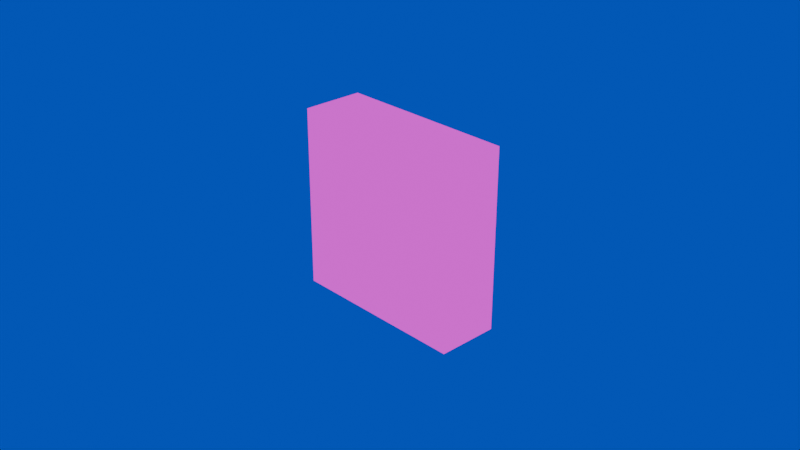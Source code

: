 # Source: diskette-bumps_save_.blend  (saved by Blender 5.0.119; exported with 4.5.12 LTS)
import bpy
from mathutils import Matrix  # noqa: F401  (used for matrix-valued properties, if any)

bpy.ops.wm.read_factory_settings(use_empty=True)
scene = bpy.context.scene
scene.name = 'Scene'

# ---- collections
col_collection = bpy.data.collections.new('Collection'); scene.collection.children.link(col_collection)

# ---- images (referenced by path relative to the original .blend; pixels are not part of the script)
import os
ASSET_DIR = os.environ.get("B2B_ASSET_DIR", "")  # directory of the original .blend (textures are referenced by path, not embedded)
HERE = os.path.dirname(os.path.abspath(__file__))  # packed textures are extracted next to this script under _unpacked/

def load_image(name, relpath, width, height, colorspace="sRGB"):
    """Load a texture the original file referenced (path relative to the .blend, or extracted next to this script)."""
    p = next((c for c in (os.path.join(HERE, relpath), os.path.join(ASSET_DIR, relpath)) if relpath and os.path.exists(c)), "")
    if p:
        img = bpy.data.images.load(p, check_existing=True)
        img.name = name
    else:  # same state as the original file: an image datablock whose file is absent (Cycles renders it pink)
        img = bpy.data.images.new(name, width, height)
        img.source = "FILE"
        img.filepath = "//" + (relpath or name)
    img.colorspace_settings.name = colorspace
    return img
img_diskette_texture_32_png = load_image('diskette-texture-32.png', 'diskette-texture-32.png', 1024, 1024, 'sRGB')

# ---- materials (node trees are filled in below, after node groups)
mat_diskette = bpy.data.materials.new('diskette')
mat_diskette.alpha_threshold = 0.0
mat_diskette.use_backface_culling_lightprobe_volume = False
mat_diskette.roughness = 0.5
mat_diskette.line_color = (0.0, 0.0, 0.0, 1.0)

# ---- material node trees
mat_diskette.use_nodes = True; mat_diskette.node_tree.nodes.clear()
_N = mat_diskette.node_tree.nodes; _L = mat_diskette.node_tree.links
n0 = _N.new('ShaderNodeOutputMaterial'); n0.name = 'Material Output'; n0.location = (200, 100)
n1 = _N.new('ShaderNodeTexImage'); n1.name = 'Image Texture'; n1.location = (-163, 115)
n1.image = img_diskette_texture_32_png
n1.interpolation = 'Closest'
n1.extension = 'MIRROR'
n2 = _N.new('ShaderNodeUVMap'); n2.name = 'UV Map'; n2.location = (-267, -187)
n2.uv_map = 'UVMap'
_L.new(n1.outputs[0], n0.inputs[0])
_L.new(n2.outputs[0], n1.inputs[0])
n0.is_active_output = True

# ---- world
world_world = bpy.data.worlds.new('World'); scene.world = world_world
world_world.use_nodes = True; world_world.node_tree.nodes.clear()
_N = world_world.node_tree.nodes; _L = world_world.node_tree.links
n0 = _N.new('ShaderNodeOutputWorld'); n0.name = 'World Output'; n0.location = (200, 100)
n1 = _N.new('ShaderNodeBackground'); n1.name = 'Background'; n1.location = (-200, 100)
n1.inputs[0].default_value = (0.0, 0.05751, 0.5577, 1.0)
_L.new(n1.outputs[0], n0.inputs[0])
n0.is_active_output = True
world_world.color = (0.05088, 0.05088, 0.05088)
world_world.sun_shadow_jitter_overblur = 0.0

# ---- cameras
cam_camera = bpy.data.cameras.new('Camera')
cam_camera.clip_end = 100.0
cam_camera.ortho_scale = 7.314

# ---- lights
light_light = bpy.data.lights.new('Light', 'POINT')
light_light.energy = 1000.0
light_light.shadow_soft_size = 0.1

# ---- meshes
me_cube = bpy.data.meshes.new('Cube')
me_cube.from_pydata([(-1.003, -1.0, -0.9973), (-0.9973, -1.0, 1.003), (0.9973, -1.0, -1.003), (1.003, -1.0, 0.9973), (-0.9973, 1.0, 1.003), (1.003, 1.0, 0.9973), (-1.003, 1.0, -0.9973), (0.9973, 1.0, -1.003), (-1.0, 1.0, 0.002687), (1.0, -1.0, -0.002687), (-1.0, -1.0, 0.002687), (1.0, 1.0, -0.002687), (0.9987, -1.0, -0.5027), (-1.001, 1.0, -0.4973), (-1.001, -1.0, -0.4973), (0.9987, 1.0, -0.5027), (0.998, -1.0, -0.7527), (-1.002, 1.0, -0.7473), (-1.002, -1.0, -0.7473), (0.998, 1.0, -0.7527), (-1.001, 1.0, -0.2473), (-1.001, -1.0, -0.2473), (0.9993, 1.0, -0.2527), (0.9993, -1.0, -0.2527), (0.999, -1.0, -0.3777), (-1.001, 1.0, -0.3723), (-1.001, -1.0, -0.3723), (0.999, 1.0, -0.3777), (0.002687, 1.0, 1.0), (-0.002687, -1.209, -1.0), (0.002687, -1.0, 1.0), (-0.002687, 1.0, -1.0), (0.0, -1.209, 0.0), (-0.001344, -1.209, -0.5), (-0.002015, -1.209, -0.75), (-0.0006717, -1.0, -0.25), (-0.001008, -1.209, -0.375), (-0.4973, -1.0, 1.001), (-0.5027, 1.0, -0.9987), (-0.4973, 1.0, 1.001), (-0.5027, -1.209, -0.9987), (-0.5, -1.0, 0.001344), (-0.5013, -1.209, -0.4987), (-0.502, -1.209, -0.7487), (-0.5007, -1.0, -0.2487), (-0.501, -1.209, -0.3737), (0.5027, 1.0, 0.9987), (0.4973, -1.209, -1.001), (0.5, -1.0, -0.001344), (0.4987, -1.209, -0.5013), (0.498, -1.209, -0.7513), (0.4993, -1.0, -0.2513), (0.499, -1.209, -0.3763), (0.5027, -1.0, 0.9987), (0.4973, 1.0, -1.001), (0.2527, -1.0, 0.9993), (0.2473, 1.0, -1.001), (0.2527, 1.0, 0.9993), (0.2473, -1.209, -1.001), (0.25, -1.209, -0.0006718), (0.2487, -1.209, -0.5007), (0.248, -1.209, -0.7507), (0.2493, -1.0, -0.2507), (0.249, -1.209, -0.3757), (-0.2473, 1.0, 1.001), (-0.2527, -1.0, -0.9993), (-0.25, -1.209, 0.0006718), (-0.2513, -1.0, -0.4993), (-0.252, -1.0, -0.7493), (-0.2507, -1.0, -0.2493), (-0.251, -1.0, -0.3743), (-0.2473, -1.0, 1.001), (-0.2527, 1.0, -0.9993), (-0.9987, 1.0, 0.5027), (-0.9987, -1.0, 0.5027), (1.001, 1.0, 0.4973), (1.001, -1.0, 0.4973), (0.001344, -1.0, 0.5), (-0.4987, -1.0, 0.5013), (0.5013, -1.0, 0.4987), (0.2513, -1.0, 0.4993), (-0.2487, -1.0, 0.5007), (1.001, -1.0, 0.2473), (-0.9993, 1.0, 0.2527), (-0.9993, -1.0, 0.2527), (1.001, 1.0, 0.2473), (0.0006718, -1.209, 0.25), (-0.4993, -1.0, 0.2513), (0.5007, -1.0, 0.2487), (0.2507, -1.209, 0.2493), (-0.2493, -1.209, 0.2507), (-0.999, 1.0, 0.3777), (-0.999, -1.0, 0.3777), (1.001, 1.0, 0.3723), (0.001008, -1.0, 0.375), (-0.499, -1.0, 0.3763), (0.501, -1.0, 0.3737), (0.251, -1.0, 0.3743), (-0.249, -1.0, 0.3757), (1.001, -1.0, 0.3723), (1.0, -1.0, 0.1223), (-0.9997, 1.0, 0.1277), (-0.9997, -1.0, 0.1277), (1.0, 1.0, 0.1223), (0.0003359, -1.209, 0.125), (-0.4997, -1.0, 0.1263), (0.5003, -1.0, 0.1237), (0.2503, -1.209, 0.1243), (-0.2497, -1.209, 0.1257), (-1.0, 1.0, -0.1223), (-1.0, -1.0, -0.1223), (0.9997, 1.0, -0.1277), (0.9997, -1.0, -0.1277), (-0.0003359, -1.209, -0.125), (-0.5003, -1.0, -0.1237), (0.4997, -1.0, -0.1263), (0.2497, -1.209, -0.1257), (-0.2503, -1.209, -0.1243), (0.9995, -1.0, -0.1902), (-1.001, 1.0, -0.1848), (-1.001, -1.0, -0.1848), (0.9995, 1.0, -0.1902), (-0.0005038, -1.209, -0.1875), (-0.5005, -1.0, -0.1862), (0.4995, -1.0, -0.1888), (0.2495, -1.209, -0.1882), (-0.2505, -1.209, -0.1868), (0.3777, 1.0, 0.999), (0.3723, -1.209, -1.001), (0.375, -1.0, -0.001008), (0.3737, -1.209, -0.501), (0.373, -1.209, -0.751), (0.3743, -1.0, -0.251), (0.374, -1.209, -0.376), (0.3777, -1.0, 0.999), (0.3723, 1.0, -1.001), (0.3763, -1.0, 0.499), (0.3757, -1.0, 0.249), (0.376, -1.0, 0.374), (0.3753, -1.0, 0.124), (0.3747, -1.0, -0.126), (0.3745, -1.0, -0.1885), (-0.3723, -1.0, 1.001), (-0.3777, 1.0, -0.999), (-0.3723, 1.0, 1.001), (-0.3777, -1.209, -0.999), (-0.375, -1.0, 0.001008), (-0.3763, -1.209, -0.499), (-0.377, -1.209, -0.749), (-0.3757, -1.0, -0.249), (-0.376, -1.209, -0.374), (-0.3737, -1.0, 0.501), (-0.3743, -1.0, 0.251), (-0.374, -1.0, 0.376), (-0.3747, -1.0, 0.126), (-0.3753, -1.0, -0.124), (-0.3755, -1.0, -0.1865)], [], [(54, 7, 2, 47), (50, 47, 2, 16), (16, 2, 7, 19), (39, 4, 1, 37), (17, 6, 0, 18), (101, 8, 10, 102), (100, 9, 11, 103), (106, 48, 9, 100), (25, 13, 14, 26), (24, 12, 15, 27), (52, 49, 12, 24), (13, 17, 18, 14), (12, 16, 19, 15), (49, 50, 16, 12), (124, 51, 23, 118), (118, 23, 22, 121), (119, 20, 21, 120), (51, 52, 24, 23), (23, 24, 27, 22), (20, 25, 26, 21), (69, 70, 36, 35), (126, 69, 35, 122), (67, 68, 34, 33), (70, 67, 33, 36), (108, 66, 32, 104), (57, 28, 30, 55), (68, 65, 29, 34), (72, 31, 29, 65), (6, 38, 40, 0), (18, 0, 40, 43), (102, 10, 41, 105), (26, 14, 42, 45), (14, 18, 43, 42), (120, 21, 44, 123), (21, 26, 45, 44), (144, 64, 28, 57, 127, 46, 5, 75, 93, 85, 103, 11, 111, 121, 22, 27, 15, 19, 7, 54, 135, 56, 31, 72, 143, 38, 6, 17, 13, 25, 20, 119, 109, 8, 101, 83, 91, 73, 4, 39), (144, 39, 37, 142), (5, 46, 53, 3), (132, 133, 52, 51), (141, 132, 51, 124), (130, 131, 50, 49), (133, 130, 49, 52), (139, 129, 48, 106), (131, 128, 47, 50), (135, 54, 47, 128), (31, 56, 58, 29), (34, 29, 58, 61), (104, 32, 59, 107), (36, 33, 60, 63), (33, 34, 61, 60), (122, 35, 62, 125), (35, 36, 63, 62), (127, 57, 55, 134), (28, 64, 71, 30), (143, 72, 65, 145), (148, 145, 65, 68), (154, 146, 66, 108), (150, 147, 67, 70), (147, 148, 68, 67), (156, 149, 69, 126), (149, 150, 70, 69), (142, 151, 81, 71), (30, 77, 80, 55), (134, 136, 79, 53), (1, 74, 78, 37), (71, 81, 77, 30), (53, 79, 76, 3), (3, 76, 75, 5), (4, 73, 74, 1), (153, 152, 90, 98), (94, 86, 89, 97), (138, 137, 88, 96), (92, 84, 87, 95), (98, 90, 86, 94), (96, 88, 82, 99), (99, 82, 85, 93), (91, 83, 84, 92), (73, 91, 92, 74), (76, 99, 93, 75), (79, 96, 99, 76), (81, 98, 94, 77), (74, 92, 95, 78), (136, 138, 96, 79), (77, 94, 97, 80), (151, 153, 98, 81), (152, 154, 108, 90), (86, 104, 107, 89), (137, 139, 106, 88), (84, 102, 105, 87), (90, 108, 104, 86), (88, 106, 100, 82), (82, 100, 103, 85), (83, 101, 102, 84), (146, 155, 117, 66), (32, 113, 116, 59), (129, 140, 115, 48), (10, 110, 114, 41), (66, 117, 113, 32), (8, 109, 110, 10), (9, 112, 111, 11), (48, 115, 112, 9), (155, 156, 126, 117), (113, 122, 125, 116), (140, 141, 124, 115), (110, 120, 123, 114), (117, 126, 122, 113), (109, 119, 120, 110), (112, 118, 121, 111), (115, 124, 118, 112), (116, 125, 141, 140), (59, 116, 140, 129), (89, 107, 139, 137), (80, 97, 138, 136), (97, 89, 137, 138), (55, 80, 136, 134), (46, 127, 134, 53), (56, 135, 128, 58), (61, 58, 128, 131), (107, 59, 129, 139), (63, 60, 130, 133), (60, 61, 131, 130), (125, 62, 132, 141), (62, 63, 133, 132), (114, 123, 156, 155), (41, 114, 155, 146), (87, 105, 154, 152), (78, 95, 153, 151), (95, 87, 152, 153), (37, 78, 151, 142), (44, 45, 150, 149), (123, 44, 149, 156), (42, 43, 148, 147), (45, 42, 147, 150), (105, 41, 146, 154), (43, 40, 145, 148), (38, 143, 145, 40), (64, 144, 142, 71)])
_uv = me_cube.uv_layers.new(name='UVMap')
_uv.uv.foreach_set('vector', [0.3026, 0.9954, 0.0663, 0.9954, 0.0663, 0.9704, 0.3026, 0.9704, 0.7443, 0.8704, 0.7443, 0.9939, 0.9917, 0.9939, 0.9917, 0.8704, 0.04803, 0.6393, 0.006415, 0.6393, 0.006415, 0.3064, 0.04803, 0.3064, 0.5864, 0.0001998, 0.6696, 0.0001997, 0.6696, 0.3331, 0.5864, 0.3331, 0.9615, 0.3081, 1.003, 0.3081, 1.003, 0.6411, 0.9615, 0.6411, 0.8158, 0.3081, 0.8366, 0.3081, 0.8366, 0.6411, 0.8158, 0.6411, 0.1937, 0.6393, 0.1729, 0.6393, 0.1729, 0.3064, 0.1937, 0.3064, 0.7443, 0.4383, 0.7443, 0.5, 0.9917, 0.5, 0.9917, 0.4383, 0.8991, 0.3081, 0.9199, 0.3081, 0.9199, 0.6411, 0.8991, 0.6411, 0.1105, 0.6393, 0.08965, 0.6393, 0.08965, 0.3064, 0.1105, 0.3064, 0.7443, 0.6852, 0.7443, 0.747, 0.9917, 0.747, 0.9917, 0.6852, 0.9199, 0.3081, 0.9615, 0.3081, 0.9615, 0.6411, 0.9199, 0.6411, 0.08965, 0.6393, 0.04803, 0.6393, 0.04803, 0.3064, 0.08965, 0.3064, 0.7443, 0.747, 0.7443, 0.8704, 0.9917, 0.8704, 0.9917, 0.747, 0.7443, 0.5926, 0.7443, 0.6235, 0.9917, 0.6235, 0.9917, 0.5926, 0.1417, 0.6393, 0.1313, 0.6393, 0.1313, 0.3064, 0.1417, 0.3064, 0.8679, 0.3081, 0.8783, 0.3081, 0.8783, 0.6411, 0.8679, 0.6411, 0.7443, 0.6235, 0.7443, 0.6852, 0.9917, 0.6852, 0.9917, 0.6235, 0.1313, 0.6393, 0.1105, 0.6393, 0.1105, 0.3064, 0.1313, 0.3064, 0.8783, 0.3081, 0.8991, 0.3081, 0.8991, 0.6411, 0.8783, 0.6411, 0.3733, 0.6235, 0.3733, 0.6852, 0.497, 0.6852, 0.497, 0.6235, 0.3733, 0.5926, 0.3733, 0.6235, 0.497, 0.6235, 0.497, 0.5926, 0.3733, 0.747, 0.3733, 0.8704, 0.497, 0.8704, 0.497, 0.747, 0.3733, 0.6852, 0.3733, 0.747, 0.497, 0.747, 0.497, 0.6852, 0.3733, 0.4383, 0.3733, 0.5, 0.497, 0.5, 0.497, 0.4383, 0.4616, 0.0001998, 0.5032, 0.0001998, 0.5032, 0.3331, 0.4616, 0.3331, 0.3733, 0.8704, 0.3733, 0.9939, 0.497, 0.9939, 0.497, 0.8704, 0.6571, 0.9954, 0.539, 0.9954, 0.539, 0.9704, 0.6571, 0.9704, 1.012, 0.9954, 0.7753, 0.9954, 0.7753, 0.9704, 1.012, 0.9704, 0.002228, 0.8704, 0.002228, 0.9939, 0.2496, 0.9939, 0.2496, 0.8704, 0.002228, 0.4383, 0.002228, 0.5, 0.2496, 0.5, 0.2496, 0.4383, 0.002228, 0.6852, 0.002228, 0.747, 0.2496, 0.747, 0.2496, 0.6852, 0.002228, 0.747, 0.002228, 0.8704, 0.2496, 0.8704, 0.2496, 0.747, 0.002228, 0.5926, 0.002228, 0.6235, 0.2496, 0.6235, 0.2496, 0.5926, 0.002228, 0.6235, 0.002228, 0.6852, 0.2496, 0.6852, 0.2496, 0.6235, 0.771, 0.07698, 0.785, 0.07698, 0.8132, 0.07698, 0.8414, 0.07698, 0.8555, 0.07698, 0.8696, 0.07698, 0.926, 0.07698, 0.926, 0.1353, 0.926, 0.1499, 0.926, 0.1645, 0.926, 0.179, 0.926, 0.1936, 0.926, 0.2082, 0.926, 0.2155, 0.926, 0.2228, 0.926, 0.2373, 0.926, 0.2519, 0.926, 0.2811, 0.926, 0.3102, 0.8696, 0.3102, 0.8555, 0.3102, 0.8414, 0.3102, 0.8132, 0.3102, 0.785, 0.3102, 0.771, 0.3102, 0.7569, 0.3102, 0.7005, 0.3102, 0.7005, 0.2811, 0.7005, 0.2519, 0.7005, 0.2373, 0.7005, 0.2228, 0.7005, 0.2155, 0.7005, 0.2082, 0.7005, 0.1936, 0.7005, 0.179, 0.7005, 0.1645, 0.7005, 0.1499, 0.7005, 0.1353, 0.7005, 0.07698, 0.7569, 0.07698, 0.5656, 0.0001998, 0.5864, 0.0001998, 0.5864, 0.3331, 0.5656, 0.3331, 0.3367, 0.0001998, 0.4199, 0.0001998, 0.4199, 0.3331, 0.3367, 0.3331, 0.6825, 0.6235, 0.6825, 0.6852, 0.7443, 0.6852, 0.7443, 0.6235, 0.6825, 0.5926, 0.6825, 0.6235, 0.7443, 0.6235, 0.7443, 0.5926, 0.6825, 0.747, 0.6825, 0.8704, 0.7443, 0.8704, 0.7443, 0.747, 0.6825, 0.6852, 0.6825, 0.747, 0.7443, 0.747, 0.7443, 0.6852, 0.6825, 0.4383, 0.6825, 0.5, 0.7443, 0.5, 0.7443, 0.4383, 0.6825, 0.8704, 0.6825, 0.9939, 0.7443, 0.9939, 0.7443, 0.8704, 0.3617, 0.9954, 0.3026, 0.9954, 0.3026, 0.9704, 0.3617, 0.9704, 0.539, 0.9954, 0.4208, 0.9954, 0.4208, 0.9704, 0.539, 0.9704, 0.497, 0.8704, 0.497, 0.9939, 0.6206, 0.9939, 0.6206, 0.8704, 0.497, 0.4383, 0.497, 0.5, 0.6206, 0.5, 0.6206, 0.4383, 0.497, 0.6852, 0.497, 0.747, 0.6206, 0.747, 0.6206, 0.6852, 0.497, 0.747, 0.497, 0.8704, 0.6206, 0.8704, 0.6206, 0.747, 0.497, 0.5926, 0.497, 0.6235, 0.6206, 0.6235, 0.6206, 0.5926, 0.497, 0.6235, 0.497, 0.6852, 0.6206, 0.6852, 0.6206, 0.6235, 0.4408, 0.0001998, 0.4616, 0.0001998, 0.4616, 0.3331, 0.4408, 0.3331, 0.5032, 0.0001998, 0.5448, 0.0001998, 0.5448, 0.3331, 0.5032, 0.3331, 0.7162, 0.9954, 0.6571, 0.9954, 0.6571, 0.9704, 0.7162, 0.9704, 0.3114, 0.8704, 0.3114, 0.9939, 0.3733, 0.9939, 0.3733, 0.8704, 0.3114, 0.4383, 0.3114, 0.5, 0.3733, 0.5, 0.3733, 0.4383, 0.3114, 0.6852, 0.3114, 0.747, 0.3733, 0.747, 0.3733, 0.6852, 0.3114, 0.747, 0.3114, 0.8704, 0.3733, 0.8704, 0.3733, 0.747, 0.3114, 0.5926, 0.3114, 0.6235, 0.3733, 0.6235, 0.3733, 0.5926, 0.3114, 0.6235, 0.3114, 0.6852, 0.3733, 0.6852, 0.3733, 0.6235, 0.3114, 0.006099, 0.3114, 0.253, 0.3733, 0.253, 0.3733, 0.006099, 0.497, 0.006099, 0.497, 0.253, 0.6206, 0.253, 0.6206, 0.006099, 0.6825, 0.006099, 0.6825, 0.253, 0.7443, 0.253, 0.7443, 0.006099, 0.002228, 0.006099, 0.002228, 0.253, 0.2496, 0.253, 0.2496, 0.006099, 0.3733, 0.006099, 0.3733, 0.253, 0.497, 0.253, 0.497, 0.006099, 0.7443, 0.006099, 0.7443, 0.253, 0.9917, 0.253, 0.9917, 0.006099, 0.3393, 0.6393, 0.2561, 0.6393, 0.2561, 0.3064, 0.3393, 0.3064, 0.6702, 0.3081, 0.7534, 0.3081, 0.7534, 0.6411, 0.6702, 0.6411, 0.3114, 0.3148, 0.3114, 0.3765, 0.3733, 0.3765, 0.3733, 0.3148, 0.497, 0.3148, 0.497, 0.3765, 0.6206, 0.3765, 0.6206, 0.3148, 0.6825, 0.3148, 0.6825, 0.3765, 0.7443, 0.3765, 0.7443, 0.3148, 0.002228, 0.3148, 0.002228, 0.3765, 0.2496, 0.3765, 0.2496, 0.3148, 0.3733, 0.3148, 0.3733, 0.3765, 0.497, 0.3765, 0.497, 0.3148, 0.7443, 0.3148, 0.7443, 0.3765, 0.9917, 0.3765, 0.9917, 0.3148, 0.2353, 0.6393, 0.2145, 0.6393, 0.2145, 0.3064, 0.2353, 0.3064, 0.7742, 0.3081, 0.795, 0.3081, 0.795, 0.6411, 0.7742, 0.6411, 0.7534, 0.3081, 0.7742, 0.3081, 0.7742, 0.6411, 0.7534, 0.6411, 0.2561, 0.6393, 0.2353, 0.6393, 0.2353, 0.3064, 0.2561, 0.3064, 0.7443, 0.253, 0.7443, 0.3148, 0.9917, 0.3148, 0.9917, 0.253, 0.3733, 0.253, 0.3733, 0.3148, 0.497, 0.3148, 0.497, 0.253, 0.002228, 0.253, 0.002228, 0.3148, 0.2496, 0.3148, 0.2496, 0.253, 0.6825, 0.253, 0.6825, 0.3148, 0.7443, 0.3148, 0.7443, 0.253, 0.497, 0.253, 0.497, 0.3148, 0.6206, 0.3148, 0.6206, 0.253, 0.3114, 0.253, 0.3114, 0.3148, 0.3733, 0.3148, 0.3733, 0.253, 0.3114, 0.3765, 0.3114, 0.4383, 0.3733, 0.4383, 0.3733, 0.3765, 0.497, 0.3765, 0.497, 0.4383, 0.6206, 0.4383, 0.6206, 0.3765, 0.6825, 0.3765, 0.6825, 0.4383, 0.7443, 0.4383, 0.7443, 0.3765, 0.002228, 0.3765, 0.002228, 0.4383, 0.2496, 0.4383, 0.2496, 0.3765, 0.3733, 0.3765, 0.3733, 0.4383, 0.497, 0.4383, 0.497, 0.3765, 0.7443, 0.3765, 0.7443, 0.4383, 0.9917, 0.4383, 0.9917, 0.3765, 0.2145, 0.6393, 0.1937, 0.6393, 0.1937, 0.3064, 0.2145, 0.3064, 0.795, 0.3081, 0.8158, 0.3081, 0.8158, 0.6411, 0.795, 0.6411, 0.3114, 0.5, 0.3114, 0.5617, 0.3733, 0.5617, 0.3733, 0.5, 0.497, 0.5, 0.497, 0.5617, 0.6206, 0.5617, 0.6206, 0.5, 0.6825, 0.5, 0.6825, 0.5617, 0.7443, 0.5617, 0.7443, 0.5, 0.002228, 0.5, 0.002228, 0.5617, 0.2496, 0.5617, 0.2496, 0.5, 0.3733, 0.5, 0.3733, 0.5617, 0.497, 0.5617, 0.497, 0.5, 0.8366, 0.3081, 0.8575, 0.3081, 0.8575, 0.6411, 0.8366, 0.6411, 0.1729, 0.6393, 0.1521, 0.6393, 0.1521, 0.3064, 0.1729, 0.3064, 0.7443, 0.5, 0.7443, 0.5617, 0.9917, 0.5617, 0.9917, 0.5, 0.3114, 0.5617, 0.3114, 0.5926, 0.3733, 0.5926, 0.3733, 0.5617, 0.497, 0.5617, 0.497, 0.5926, 0.6206, 0.5926, 0.6206, 0.5617, 0.6825, 0.5617, 0.6825, 0.5926, 0.7443, 0.5926, 0.7443, 0.5617, 0.002228, 0.5617, 0.002228, 0.5926, 0.2496, 0.5926, 0.2496, 0.5617, 0.3733, 0.5617, 0.3733, 0.5926, 0.497, 0.5926, 0.497, 0.5617, 0.8575, 0.3081, 0.8679, 0.3081, 0.8679, 0.6411, 0.8575, 0.6411, 0.1521, 0.6393, 0.1417, 0.6393, 0.1417, 0.3064, 0.1521, 0.3064, 0.7443, 0.5617, 0.7443, 0.5926, 0.9917, 0.5926, 0.9917, 0.5617, 0.6206, 0.5617, 0.6206, 0.5926, 0.6825, 0.5926, 0.6825, 0.5617, 0.6206, 0.5, 0.6206, 0.5617, 0.6825, 0.5617, 0.6825, 0.5, 0.6206, 0.3765, 0.6206, 0.4383, 0.6825, 0.4383, 0.6825, 0.3765, 0.6206, 0.253, 0.6206, 0.3148, 0.6825, 0.3148, 0.6825, 0.253, 0.6206, 0.3148, 0.6206, 0.3765, 0.6825, 0.3765, 0.6825, 0.3148, 0.6206, 0.006099, 0.6206, 0.253, 0.6825, 0.253, 0.6825, 0.006099, 0.4199, 0.0001998, 0.4408, 0.0001998, 0.4408, 0.3331, 0.4199, 0.3331, 0.4208, 0.9954, 0.3617, 0.9954, 0.3617, 0.9704, 0.4208, 0.9704, 0.6206, 0.8704, 0.6206, 0.9939, 0.6825, 0.9939, 0.6825, 0.8704, 0.6206, 0.4383, 0.6206, 0.5, 0.6825, 0.5, 0.6825, 0.4383, 0.6206, 0.6852, 0.6206, 0.747, 0.6825, 0.747, 0.6825, 0.6852, 0.6206, 0.747, 0.6206, 0.8704, 0.6825, 0.8704, 0.6825, 0.747, 0.6206, 0.5926, 0.6206, 0.6235, 0.6825, 0.6235, 0.6825, 0.5926, 0.6206, 0.6235, 0.6206, 0.6852, 0.6825, 0.6852, 0.6825, 0.6235, 0.2496, 0.5617, 0.2496, 0.5926, 0.3114, 0.5926, 0.3114, 0.5617, 0.2496, 0.5, 0.2496, 0.5617, 0.3114, 0.5617, 0.3114, 0.5, 0.2496, 0.3765, 0.2496, 0.4383, 0.3114, 0.4383, 0.3114, 0.3765, 0.2496, 0.253, 0.2496, 0.3148, 0.3114, 0.3148, 0.3114, 0.253, 0.2496, 0.3148, 0.2496, 0.3765, 0.3114, 0.3765, 0.3114, 0.3148, 0.2496, 0.006099, 0.2496, 0.253, 0.3114, 0.253, 0.3114, 0.006099, 0.2496, 0.6235, 0.2496, 0.6852, 0.3114, 0.6852, 0.3114, 0.6235, 0.2496, 0.5926, 0.2496, 0.6235, 0.3114, 0.6235, 0.3114, 0.5926, 0.2496, 0.747, 0.2496, 0.8704, 0.3114, 0.8704, 0.3114, 0.747, 0.2496, 0.6852, 0.2496, 0.747, 0.3114, 0.747, 0.3114, 0.6852, 0.2496, 0.4383, 0.2496, 0.5, 0.3114, 0.5, 0.3114, 0.4383, 0.2496, 0.8704, 0.2496, 0.9939, 0.3114, 0.9939, 0.3114, 0.8704, 0.7753, 0.9954, 0.7162, 0.9954, 0.7162, 0.9704, 0.7753, 0.9704, 0.5448, 0.0001998, 0.5656, 0.0001998, 0.5656, 0.3331, 0.5448, 0.3331])
_ca = me_cube.color_attributes.new('Color', 'FLOAT_COLOR', 'POINT')
_ca.data.foreach_set('color', [0.0, 0.1272, 0.4869, 1.0, 0.0, 0.1272, 0.4869, 1.0, 0.0, 0.1272, 0.4869, 1.0, 0.0, 0.1272, 0.4869, 1.0, 0.0, 0.1272, 0.4869, 1.0, 0.0, 0.1272, 0.4869, 1.0, 0.0, 0.1272, 0.4869, 1.0, 0.0, 0.1272, 0.4869, 1.0, 0.0, 0.1272, 0.4869, 1.0, 0.0, 0.1272, 0.4869, 1.0, 0.0, 0.1272, 0.4869, 1.0, 0.0, 0.1272, 0.4869, 1.0, 0.0, 0.1272, 0.4869, 1.0, 0.0, 0.1272, 0.4869, 1.0, 0.0, 0.1272, 0.4869, 1.0, 0.0, 0.1272, 0.4869, 1.0, 0.0, 0.1272, 0.4869, 1.0, 0.0, 0.1272, 0.4869, 1.0, 0.0, 0.1272, 0.4869, 1.0, 0.0, 0.1272, 0.4869, 1.0, 0.0, 0.1272, 0.4869, 1.0, 0.0, 0.1272, 0.4869, 1.0, 0.0, 0.1272, 0.4869, 1.0, 0.0, 0.1272, 0.4869, 1.0, 0.0, 0.1272, 0.4869, 1.0, 0.0, 0.1272, 0.4869, 1.0, 0.0, 0.1272, 0.4869, 1.0, 0.0, 0.1272, 0.4869, 1.0, 0.0, 0.1272, 0.4869, 1.0, 0.0, 0.1272, 0.4869, 1.0, 0.0, 0.1272, 0.4869, 1.0, 0.0, 0.1272, 0.4869, 1.0, 0.0, 0.1272, 0.4869, 1.0, 0.0, 0.1272, 0.4869, 1.0, 0.0, 0.1272, 0.4869, 1.0, 0.0, 0.1272, 0.4869, 1.0, 0.0, 0.1272, 0.4869, 1.0, 0.0, 0.1272, 0.4869, 1.0, 0.0, 0.1272, 0.4869, 1.0, 0.0, 0.1272, 0.4869, 1.0, 0.0, 0.1272, 0.4869, 1.0, 0.0, 0.1272, 0.4869, 1.0, 0.0, 0.1272, 0.4869, 1.0, 0.0, 0.1272, 0.4869, 1.0, 0.0, 0.1272, 0.4869, 1.0, 0.0, 0.1272, 0.4869, 1.0, 0.0, 0.1272, 0.4869, 1.0, 0.0, 0.1272, 0.4869, 1.0, 0.0, 0.1272, 0.4869, 1.0, 0.0, 0.1272, 0.4869, 1.0, 0.0, 0.1272, 0.4869, 1.0, 0.0, 0.1272, 0.4869, 1.0, 0.0, 0.1272, 0.4869, 1.0, 0.0, 0.1272, 0.4869, 1.0, 0.0, 0.1272, 0.4869, 1.0, 0.0, 0.1272, 0.4869, 1.0, 0.0, 0.1272, 0.4869, 1.0, 0.0, 0.1272, 0.4869, 1.0, 0.0, 0.1272, 0.4869, 1.0, 0.0, 0.1272, 0.4869, 1.0, 0.0, 0.1272, 0.4869, 1.0, 0.0, 0.1272, 0.4869, 1.0, 0.0, 0.1272, 0.4869, 1.0, 0.0, 0.1272, 0.4869, 1.0, 0.0, 0.1272, 0.4869, 1.0, 0.0, 0.1272, 0.4869, 1.0, 0.0, 0.1272, 0.4869, 1.0, 0.0, 0.1272, 0.4869, 1.0, 0.0, 0.1272, 0.4869, 1.0, 0.0, 0.1272, 0.4869, 1.0, 0.0, 0.1272, 0.4869, 1.0, 0.0, 0.1272, 0.4869, 1.0, 0.0, 0.1272, 0.4869, 1.0, 0.0, 0.1272, 0.4869, 1.0, 0.0, 0.1272, 0.4869, 1.0, 0.0, 0.1272, 0.4869, 1.0, 0.0, 0.1272, 0.4869, 1.0, 0.0, 0.1272, 0.4869, 1.0, 0.0, 0.1272, 0.4869, 1.0, 0.0, 0.1272, 0.4869, 1.0, 0.0, 0.1272, 0.4869, 1.0, 0.0, 0.1272, 0.4869, 1.0, 0.0, 0.1272, 0.4869, 1.0, 0.0, 0.1272, 0.4869, 1.0, 0.0, 0.1272, 0.4869, 1.0, 0.0, 0.1272, 0.4869, 1.0, 0.0, 0.1272, 0.4869, 1.0, 0.0, 0.1272, 0.4869, 1.0, 0.0, 0.1272, 0.4869, 1.0, 0.0, 0.1272, 0.4869, 1.0, 0.0, 0.1272, 0.4869, 1.0, 0.0, 0.1272, 0.4869, 1.0, 0.0, 0.1272, 0.4869, 1.0, 0.0, 0.1272, 0.4869, 1.0, 0.0, 0.1272, 0.4869, 1.0, 0.0, 0.1272, 0.4869, 1.0, 0.0, 0.1272, 0.4869, 1.0, 0.0, 0.1272, 0.4869, 1.0, 0.0, 0.1272, 0.4869, 1.0, 0.0, 0.1272, 0.4869, 1.0, 0.0, 0.1272, 0.4869, 1.0, 0.0, 0.1272, 0.4869, 1.0, 0.0, 0.1272, 0.4869, 1.0, 0.0, 0.1272, 0.4869, 1.0, 0.0, 0.1272, 0.4869, 1.0, 0.0, 0.1272, 0.4869, 1.0, 0.0, 0.1272, 0.4869, 1.0, 0.0, 0.1272, 0.4869, 1.0, 0.0, 0.1272, 0.4869, 1.0, 0.0, 0.1272, 0.4869, 1.0, 0.0, 0.1272, 0.4869, 1.0, 0.0, 0.1272, 0.4869, 1.0, 0.0, 0.1272, 0.4869, 1.0, 0.0, 0.1272, 0.4869, 1.0, 0.0, 0.1272, 0.4869, 1.0, 0.0, 0.1272, 0.4869, 1.0, 0.0, 0.1272, 0.4869, 1.0, 0.0, 0.1272, 0.4869, 1.0, 0.0, 0.1272, 0.4869, 1.0, 0.0, 0.1272, 0.4869, 1.0, 0.0, 0.1272, 0.4869, 1.0, 0.0, 0.1272, 0.4869, 1.0, 0.0, 0.1272, 0.4869, 1.0, 0.0, 0.1272, 0.4869, 1.0, 0.0, 0.1272, 0.4869, 1.0, 0.0, 0.1272, 0.4869, 1.0, 0.0, 0.1272, 0.4869, 1.0, 0.0, 0.1272, 0.4869, 1.0, 0.0, 0.1272, 0.4869, 1.0, 0.0, 0.1272, 0.4869, 1.0, 0.0, 0.1272, 0.4869, 1.0, 0.0, 0.1272, 0.4869, 1.0, 0.0, 0.1272, 0.4869, 1.0, 0.0, 0.1272, 0.4869, 1.0, 0.0, 0.1272, 0.4869, 1.0, 0.0, 0.1272, 0.4869, 1.0, 0.0, 0.1272, 0.4869, 1.0, 0.0, 0.1272, 0.4869, 1.0, 0.0, 0.1272, 0.4869, 1.0, 0.0, 0.1272, 0.4869, 1.0, 0.0, 0.1272, 0.4869, 1.0, 0.0, 0.1272, 0.4869, 1.0, 0.0, 0.1272, 0.4869, 1.0, 0.0, 0.1272, 0.4869, 1.0, 0.0, 0.1272, 0.4869, 1.0, 0.0, 0.1272, 0.4869, 1.0, 0.0, 0.1272, 0.4869, 1.0, 0.0, 0.1272, 0.4869, 1.0, 0.0, 0.1272, 0.4869, 1.0, 0.0, 0.1272, 0.4869, 1.0, 0.0, 0.1272, 0.4869, 1.0, 0.0, 0.1272, 0.4869, 1.0, 0.0, 0.1272, 0.4869, 1.0, 0.0, 0.1272, 0.4869, 1.0, 0.0, 0.1272, 0.4869, 1.0, 0.0, 0.1272, 0.4869, 1.0, 0.0, 0.1272, 0.4869, 1.0])
me_cube.materials.append(mat_diskette)
me_cube.use_mirror_vertex_groups = False
me_cube.auto_texspace = False
me_cube.update()

# ---- objects
ob_cube = bpy.data.objects.new('Cube', me_cube)
ob_light = bpy.data.objects.new('Light', light_light)
ob_camera = bpy.data.objects.new('Camera', cam_camera)

# ---- transforms, parenting, visibility, modifiers, constraints
ob_cube.location = (0.0, 0.0, 0.0)
ob_cube.rotation_euler = (-0.0, 3.142, -0.0)
ob_cube.scale = (1.0, 0.34, 1.0)
ob_cube.lock_rotations_4d = False
ob_cube.empty_display_type = 'ARROWS'
ob_cube.show_texture_space = True
ob_cube.lineart.crease_threshold = 0.0
ob_light.location = (4.076, 1.005, 5.904)
ob_light.rotation_euler = (0.6503, 0.05522, 1.866)
ob_light.lock_rotations_4d = False
ob_light.empty_display_type = 'ARROWS'
ob_light.color = (0.0, 0.0, 0.0, 0.0)
ob_light.lineart.crease_threshold = 0.0
ob_camera.location = (7.359, -6.926, 4.958)
ob_camera.rotation_euler = (1.109, 0.0, 0.8149)
ob_camera.lock_rotations_4d = False
ob_camera.empty_display_type = 'ARROWS'
ob_camera.color = (0.0, 0.0, 0.0, 0.0)
ob_camera.display_type = 'WIRE'
ob_camera.lineart.crease_threshold = 0.0

# ---- collection membership
col_collection.objects.link(ob_cube)
col_collection.objects.link(ob_light)
col_collection.objects.link(ob_camera)

# ---- scene / render settings (as saved in the file)
scene.camera = ob_camera
scene.frame_start = 1; scene.frame_end = 250; scene.frame_set(1)
scene.render.engine = 'BLENDER_EEVEE_NEXT'
scene.render.bake_bias = 0.0
scene.render.bake_samples = 0
scene.cycles.sampling_pattern = 'TABULATED_SOBOL'
scene.eevee.use_volume_custom_range = False
bpy.context.view_layer.update()
